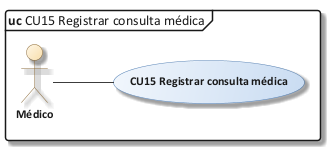

The diagram above was rendered by PlantUML. Its source (embedded in the PNG):
@startuml 09_cu_cu15
!include C:/Users/Sergio Estaca Paco/Desktop/HeadSalud/Docs/diagramas/estilo_ea.iuml
mainframe **uc** CU15 Registrar consulta médica
left to right direction
actor "Médico" as MED
usecase "CU15 Registrar consulta médica" as UC
MED -- UC
@enduml